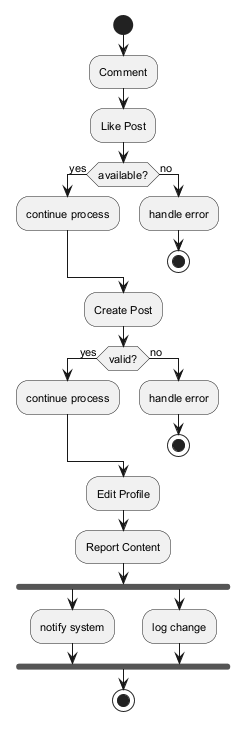

The diagram above was rendered by PlantUML. Its source (embedded in the PNG):
@startuml
skinparam defaultFontSize 11
start
:Comment;
:Like Post;
if (available?) then (yes)
:continue process;
else (no)
:handle error;
stop
endif
:Create Post;
if (valid?) then (yes)
:continue process;
else (no)
:handle error;
stop
endif
:Edit Profile;
:Report Content;
fork
:notify system;
fork again
:log change;
end fork
stop
@enduml